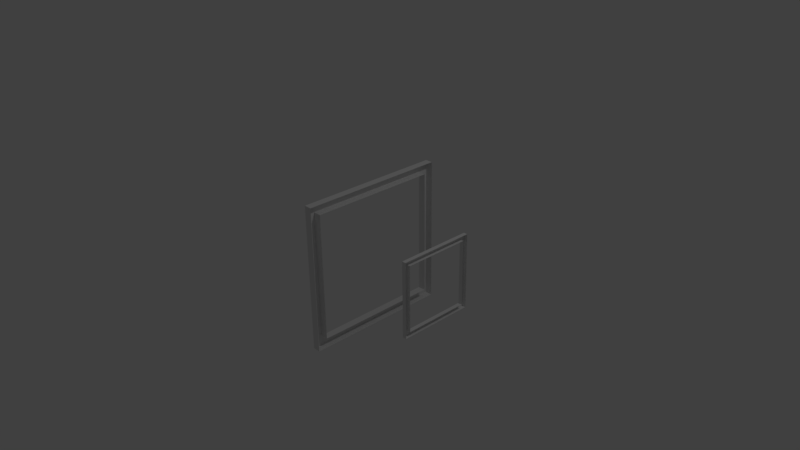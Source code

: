 # Source: targets.blend  (saved by Blender 2.77.0; exported with 4.5.12 LTS)
import bpy
from mathutils import Matrix  # noqa: F401  (used for matrix-valued properties, if any)

bpy.ops.wm.read_factory_settings(use_empty=True)
scene = bpy.context.scene
scene.name = 'Scene'

# ---- collections
col_collection_1 = bpy.data.collections.new('Collection 1'); scene.collection.children.link(col_collection_1)

# ---- materials (node trees are filled in below, after node groups)
mat_material = bpy.data.materials.new('Material')
mat_material.alpha_threshold = 0.0
mat_material.use_transparent_shadow = False
mat_material.roughness = 0.5
mat_material.line_color = (0.0, 0.0, 0.0, 1.0)

# ---- material node trees

# ---- world
world_world = bpy.data.worlds.new('World'); scene.world = world_world
world_world.color = (0.05088, 0.05088, 0.05088)
world_world.use_sun_shadow = False
world_world.sun_shadow_jitter_overblur = 0.0
world_world.cycles.sampling_method = 'MANUAL'

# ---- cameras
cam_camera = bpy.data.cameras.new('Camera')
cam_camera.clip_end = 100.0
cam_camera.lens = 35.0
cam_camera.sensor_width = 32.0
cam_camera.sensor_height = 18.0
cam_camera.ortho_scale = 7.314
cam_camera.dof.focus_distance = 0.0
cam_camera.dof.aperture_fstop = 128.0

# ---- lights
light_lamp = bpy.data.lights.new('Lamp', 'POINT')
light_lamp.transmission_factor = 0.0
light_lamp.cutoff_distance = 30.0
light_lamp.energy = 100.0
light_lamp.shadow_buffer_clip_start = 1.001
light_lamp.shadow_soft_size = 0.1
light_lamp.shadow_maximum_resolution = 0.006
light_lamp.use_absolute_resolution = True

# ---- meshes
me_cube = bpy.data.meshes.new('Cube')
me_cube.from_pydata([(-0.05205, -1.0, -1.0), (-0.05205, 1.0, -1.0), (0.05205, 1.0, -1.0), (0.05205, -1.0, -1.0), (-0.05205, -1.0, 1.0), (-0.05205, 1.0, 1.0), (0.05205, 1.0, 1.0), (0.05205, -1.0, 1.0), (-0.05205, -0.8683, -0.8683), (-0.05205, 0.8683, -0.8683), (-0.05205, -0.8683, 0.8683), (-0.05205, 0.8683, 0.8683), (0.05205, -0.8683, -0.8683), (0.05205, 0.8683, -0.8683), (0.05205, -0.8683, 0.8683), (0.05205, 0.8683, 0.8683), (1.085, 0.5165, -0.5165), (1.085, -0.5165, -0.5165), (1.139, 0.5165, -0.5165), (1.139, -0.5165, -0.5165), (1.085, -0.5165, 0.5165), (1.085, 0.5165, 0.5165), (1.139, 0.5165, 0.5165), (1.139, -0.5165, 0.5165), (1.085, -0.4484, -0.4484), (1.085, 0.4484, -0.4484), (1.085, -0.4484, 0.4484), (1.085, 0.4484, 0.4484), (1.139, -0.4484, -0.4484), (1.139, 0.4484, -0.4484), (1.139, -0.4484, 0.4484), (1.139, 0.4484, 0.4484)], [(12, 3), (6, 15), (7, 14), (13, 2), (28, 19), (22, 31), (23, 30), (29, 18)], [(0, 1, 2, 3), (4, 7, 6, 5), (5, 1, 9, 11), (1, 5, 6, 2), (4, 5, 11, 10), (4, 0, 3, 7), (0, 4, 10, 8), (1, 0, 8, 9), (10, 11, 15, 14), (8, 10, 14, 12), (11, 9, 13, 15), (9, 8, 12, 13), (16, 21, 22, 18), (21, 16, 25, 27), (20, 23, 22, 21), (17, 16, 18, 19), (20, 21, 27, 26), (20, 17, 19, 23), (17, 20, 26, 24), (16, 17, 24, 25), (26, 27, 31, 30), (24, 26, 30, 28), (27, 25, 29, 31), (25, 24, 28, 29)])
me_cube.materials.append(mat_material)
me_cube.use_remesh_preserve_volume = False
me_cube.use_remesh_preserve_attributes = False
me_cube.use_mirror_vertex_groups = False
me_cube.update()

# ---- objects
ob_cube = bpy.data.objects.new('Cube', me_cube)
ob_lamp = bpy.data.objects.new('Lamp', light_lamp)
ob_camera = bpy.data.objects.new('Camera', cam_camera)

# ---- transforms, parenting, visibility, modifiers, constraints
ob_cube.location = (0.0, 0.0, 0.0)
ob_cube.lock_rotations_4d = False
ob_cube.empty_display_type = 'ARROWS'
ob_cube.lineart.crease_threshold = 0.0
ob_lamp.location = (4.076, 1.005, 5.904)
ob_lamp.rotation_euler = (0.6503, 0.05522, 1.866)
ob_lamp.lock_rotations_4d = False
ob_lamp.empty_display_type = 'ARROWS'
ob_lamp.color = (0.0, 0.0, 0.0, 0.0)
ob_lamp.lineart.crease_threshold = 0.0
ob_camera.location = (7.481, -6.508, 5.344)
ob_camera.rotation_euler = (1.109, 0.01082, 0.8149)
ob_camera.lock_rotations_4d = False
ob_camera.empty_display_type = 'ARROWS'
ob_camera.color = (0.0, 0.0, 0.0, 0.0)
ob_camera.display_type = 'WIRE'
ob_camera.lineart.crease_threshold = 0.0

# ---- collection membership
col_collection_1.objects.link(ob_cube)
col_collection_1.objects.link(ob_lamp)
col_collection_1.objects.link(ob_camera)

# ---- scene / render settings (as saved in the file)
scene.camera = ob_camera
scene.frame_start = 1; scene.frame_end = 250; scene.frame_set(2)
scene.render.engine = 'BLENDER_EEVEE_NEXT'
scene.render.resolution_percentage = 50
scene.render.dither_intensity = 0.0
scene.cycles.use_denoising = False
scene.cycles.samples = 128
scene.cycles.sampling_pattern = 'TABULATED_SOBOL'
scene.cycles.light_sampling_threshold = 0.0
scene.cycles.use_adaptive_sampling = False
scene.cycles.use_light_tree = False
scene.cycles.blur_glossy = 0.0
scene.cycles.sample_clamp_indirect = 0.0
scene.view_settings.view_transform = 'Standard'
bpy.context.view_layer.update()
